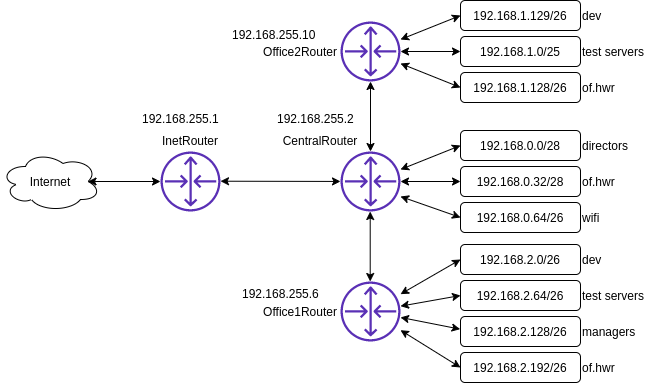

The diagram above was exported from draw.io. Its source (the exported page's mxGraphModel, read from the mxfile embedded in the PNG):
<mxGraphModel dx="1185" dy="600" grid="1" gridSize="10" guides="1" tooltips="1" connect="1" arrows="1" fold="1" page="1" pageScale="1" pageWidth="1169" pageHeight="827" math="0" shadow="0">
  <root>
    <mxCell id="0" />
    <mxCell id="1" parent="0" />
    <mxCell id="qJqASGsKoDIc9pqRp3gY-1" value="Internet" style="ellipse;shape=cloud;whiteSpace=wrap;html=1;align=center;" vertex="1" parent="1">
      <mxGeometry x="90" y="180" width="100" height="60" as="geometry" />
    </mxCell>
    <mxCell id="qJqASGsKoDIc9pqRp3gY-3" value="" style="outlineConnect=0;fontColor=#232F3E;gradientColor=none;fillColor=#5A30B5;strokeColor=none;dashed=0;verticalLabelPosition=bottom;verticalAlign=top;align=center;html=1;fontSize=12;fontStyle=0;aspect=fixed;pointerEvents=1;shape=mxgraph.aws4.router;" vertex="1" parent="1">
      <mxGeometry x="250" y="180" width="60" height="60" as="geometry" />
    </mxCell>
    <mxCell id="qJqASGsKoDIc9pqRp3gY-4" value="" style="outlineConnect=0;fontColor=#232F3E;gradientColor=none;fillColor=#5A30B5;strokeColor=none;dashed=0;verticalLabelPosition=bottom;verticalAlign=top;align=center;html=1;fontSize=12;fontStyle=0;aspect=fixed;pointerEvents=1;shape=mxgraph.aws4.router;" vertex="1" parent="1">
      <mxGeometry x="430" y="180" width="60" height="60" as="geometry" />
    </mxCell>
    <mxCell id="qJqASGsKoDIc9pqRp3gY-5" value="" style="outlineConnect=0;fontColor=#232F3E;gradientColor=none;fillColor=#5A30B5;strokeColor=none;dashed=0;verticalLabelPosition=bottom;verticalAlign=top;align=center;html=1;fontSize=12;fontStyle=0;aspect=fixed;pointerEvents=1;shape=mxgraph.aws4.router;" vertex="1" parent="1">
      <mxGeometry x="430" y="50" width="60" height="60" as="geometry" />
    </mxCell>
    <mxCell id="qJqASGsKoDIc9pqRp3gY-6" value="" style="outlineConnect=0;fontColor=#232F3E;gradientColor=none;fillColor=#5A30B5;strokeColor=none;dashed=0;verticalLabelPosition=bottom;verticalAlign=top;align=center;html=1;fontSize=12;fontStyle=0;aspect=fixed;pointerEvents=1;shape=mxgraph.aws4.router;" vertex="1" parent="1">
      <mxGeometry x="430" y="310" width="60" height="60" as="geometry" />
    </mxCell>
    <mxCell id="qJqASGsKoDIc9pqRp3gY-11" value="" style="rounded=1;whiteSpace=wrap;html=1;" vertex="1" parent="1">
      <mxGeometry x="550" y="273" width="120" height="30" as="geometry" />
    </mxCell>
    <mxCell id="qJqASGsKoDIc9pqRp3gY-13" value="" style="endArrow=classic;startArrow=classic;html=1;entryX=0.875;entryY=0.5;entryDx=0;entryDy=0;entryPerimeter=0;" edge="1" parent="1" source="qJqASGsKoDIc9pqRp3gY-3" target="qJqASGsKoDIc9pqRp3gY-1">
      <mxGeometry width="50" height="50" relative="1" as="geometry">
        <mxPoint x="140" y="370" as="sourcePoint" />
        <mxPoint x="190" y="320" as="targetPoint" />
      </mxGeometry>
    </mxCell>
    <mxCell id="qJqASGsKoDIc9pqRp3gY-14" value="" style="endArrow=classic;startArrow=classic;html=1;entryX=0.875;entryY=0.5;entryDx=0;entryDy=0;entryPerimeter=0;" edge="1" parent="1" source="qJqASGsKoDIc9pqRp3gY-4">
      <mxGeometry width="50" height="50" relative="1" as="geometry">
        <mxPoint x="382.5" y="209.71000000000012" as="sourcePoint" />
        <mxPoint x="310" y="209.71000000000012" as="targetPoint" />
      </mxGeometry>
    </mxCell>
    <mxCell id="qJqASGsKoDIc9pqRp3gY-15" value="" style="endArrow=classic;startArrow=classic;html=1;exitX=0.5;exitY=1;exitDx=0;exitDy=0;exitPerimeter=0;" edge="1" parent="1" source="qJqASGsKoDIc9pqRp3gY-5" target="qJqASGsKoDIc9pqRp3gY-4">
      <mxGeometry width="50" height="50" relative="1" as="geometry">
        <mxPoint x="270" y="230.0000000000001" as="sourcePoint" />
        <mxPoint x="197.5" y="230.0000000000001" as="targetPoint" />
      </mxGeometry>
    </mxCell>
    <mxCell id="qJqASGsKoDIc9pqRp3gY-16" value="" style="endArrow=classic;startArrow=classic;html=1;exitX=0.5;exitY=1;exitDx=0;exitDy=0;exitPerimeter=0;" edge="1" parent="1">
      <mxGeometry width="50" height="50" relative="1" as="geometry">
        <mxPoint x="459.71" y="240" as="sourcePoint" />
        <mxPoint x="459.71" y="310" as="targetPoint" />
      </mxGeometry>
    </mxCell>
    <mxCell id="qJqASGsKoDIc9pqRp3gY-17" value="" style="rounded=1;whiteSpace=wrap;html=1;" vertex="1" parent="1">
      <mxGeometry x="550" y="309" width="120" height="30" as="geometry" />
    </mxCell>
    <mxCell id="qJqASGsKoDIc9pqRp3gY-18" value="" style="rounded=1;whiteSpace=wrap;html=1;" vertex="1" parent="1">
      <mxGeometry x="550" y="345" width="120" height="30" as="geometry" />
    </mxCell>
    <mxCell id="qJqASGsKoDIc9pqRp3gY-19" value="" style="rounded=1;whiteSpace=wrap;html=1;" vertex="1" parent="1">
      <mxGeometry x="550" y="381" width="120" height="30" as="geometry" />
    </mxCell>
    <mxCell id="qJqASGsKoDIc9pqRp3gY-20" value="" style="rounded=1;whiteSpace=wrap;html=1;" vertex="1" parent="1">
      <mxGeometry x="550" y="29" width="120" height="30" as="geometry" />
    </mxCell>
    <mxCell id="qJqASGsKoDIc9pqRp3gY-21" value="" style="rounded=1;whiteSpace=wrap;html=1;" vertex="1" parent="1">
      <mxGeometry x="550" y="65" width="120" height="30" as="geometry" />
    </mxCell>
    <mxCell id="qJqASGsKoDIc9pqRp3gY-22" value="" style="rounded=1;whiteSpace=wrap;html=1;" vertex="1" parent="1">
      <mxGeometry x="550" y="101" width="120" height="30" as="geometry" />
    </mxCell>
    <mxCell id="qJqASGsKoDIc9pqRp3gY-23" value="" style="rounded=1;whiteSpace=wrap;html=1;" vertex="1" parent="1">
      <mxGeometry x="550" y="159" width="120" height="30" as="geometry" />
    </mxCell>
    <mxCell id="qJqASGsKoDIc9pqRp3gY-24" value="" style="rounded=1;whiteSpace=wrap;html=1;" vertex="1" parent="1">
      <mxGeometry x="550" y="195" width="120" height="30" as="geometry" />
    </mxCell>
    <mxCell id="qJqASGsKoDIc9pqRp3gY-25" value="" style="rounded=1;whiteSpace=wrap;html=1;" vertex="1" parent="1">
      <mxGeometry x="550" y="231" width="120" height="30" as="geometry" />
    </mxCell>
    <mxCell id="qJqASGsKoDIc9pqRp3gY-26" value="" style="endArrow=classic;startArrow=classic;html=1;entryX=0;entryY=0.5;entryDx=0;entryDy=0;" edge="1" parent="1" source="qJqASGsKoDIc9pqRp3gY-6" target="qJqASGsKoDIc9pqRp3gY-19">
      <mxGeometry width="50" height="50" relative="1" as="geometry">
        <mxPoint x="270" y="460" as="sourcePoint" />
        <mxPoint x="320" y="410" as="targetPoint" />
      </mxGeometry>
    </mxCell>
    <mxCell id="qJqASGsKoDIc9pqRp3gY-30" value="" style="endArrow=classic;startArrow=classic;html=1;entryX=-0.003;entryY=0.422;entryDx=0;entryDy=0;entryPerimeter=0;" edge="1" parent="1" source="qJqASGsKoDIc9pqRp3gY-6" target="qJqASGsKoDIc9pqRp3gY-18">
      <mxGeometry width="50" height="50" relative="1" as="geometry">
        <mxPoint x="500" y="340" as="sourcePoint" />
        <mxPoint x="560" y="433" as="targetPoint" />
      </mxGeometry>
    </mxCell>
    <mxCell id="qJqASGsKoDIc9pqRp3gY-31" value="" style="endArrow=classic;startArrow=classic;html=1;entryX=0;entryY=0.5;entryDx=0;entryDy=0;" edge="1" parent="1" source="qJqASGsKoDIc9pqRp3gY-6" target="qJqASGsKoDIc9pqRp3gY-17">
      <mxGeometry width="50" height="50" relative="1" as="geometry">
        <mxPoint x="510" y="387.66666666666663" as="sourcePoint" />
        <mxPoint x="570" y="443" as="targetPoint" />
      </mxGeometry>
    </mxCell>
    <mxCell id="qJqASGsKoDIc9pqRp3gY-32" value="" style="endArrow=classic;startArrow=classic;html=1;entryX=0;entryY=0.5;entryDx=0;entryDy=0;" edge="1" parent="1" source="qJqASGsKoDIc9pqRp3gY-6" target="qJqASGsKoDIc9pqRp3gY-11">
      <mxGeometry width="50" height="50" relative="1" as="geometry">
        <mxPoint x="500" y="320" as="sourcePoint" />
        <mxPoint x="580" y="453" as="targetPoint" />
      </mxGeometry>
    </mxCell>
    <mxCell id="qJqASGsKoDIc9pqRp3gY-33" value="" style="endArrow=classic;startArrow=classic;html=1;entryX=0;entryY=0.5;entryDx=0;entryDy=0;" edge="1" parent="1" target="qJqASGsKoDIc9pqRp3gY-25">
      <mxGeometry width="50" height="50" relative="1" as="geometry">
        <mxPoint x="490" y="224.99666666666664" as="sourcePoint" />
        <mxPoint x="550" y="280.33000000000004" as="targetPoint" />
      </mxGeometry>
    </mxCell>
    <mxCell id="qJqASGsKoDIc9pqRp3gY-34" value="" style="endArrow=classic;startArrow=classic;html=1;entryX=0;entryY=0.5;entryDx=0;entryDy=0;" edge="1" parent="1" source="qJqASGsKoDIc9pqRp3gY-4" target="qJqASGsKoDIc9pqRp3gY-24">
      <mxGeometry width="50" height="50" relative="1" as="geometry">
        <mxPoint x="500" y="234.99666666666667" as="sourcePoint" />
        <mxPoint x="560" y="256" as="targetPoint" />
      </mxGeometry>
    </mxCell>
    <mxCell id="qJqASGsKoDIc9pqRp3gY-35" value="" style="endArrow=classic;startArrow=classic;html=1;entryX=0;entryY=0.5;entryDx=0;entryDy=0;" edge="1" parent="1" source="qJqASGsKoDIc9pqRp3gY-4" target="qJqASGsKoDIc9pqRp3gY-23">
      <mxGeometry width="50" height="50" relative="1" as="geometry">
        <mxPoint x="510" y="244.99666666666667" as="sourcePoint" />
        <mxPoint x="570" y="266" as="targetPoint" />
      </mxGeometry>
    </mxCell>
    <mxCell id="qJqASGsKoDIc9pqRp3gY-36" value="" style="endArrow=classic;startArrow=classic;html=1;entryX=0;entryY=0.5;entryDx=0;entryDy=0;" edge="1" parent="1" source="qJqASGsKoDIc9pqRp3gY-5" target="qJqASGsKoDIc9pqRp3gY-20">
      <mxGeometry width="50" height="50" relative="1" as="geometry">
        <mxPoint x="490" y="58.99666666666667" as="sourcePoint" />
        <mxPoint x="550" y="80" as="targetPoint" />
      </mxGeometry>
    </mxCell>
    <mxCell id="qJqASGsKoDIc9pqRp3gY-37" value="" style="endArrow=classic;startArrow=classic;html=1;entryX=0;entryY=0.5;entryDx=0;entryDy=0;" edge="1" parent="1" source="qJqASGsKoDIc9pqRp3gY-5" target="qJqASGsKoDIc9pqRp3gY-21">
      <mxGeometry width="50" height="50" relative="1" as="geometry">
        <mxPoint x="500" y="68.99666666666667" as="sourcePoint" />
        <mxPoint x="560" y="54" as="targetPoint" />
      </mxGeometry>
    </mxCell>
    <mxCell id="qJqASGsKoDIc9pqRp3gY-38" value="" style="endArrow=classic;startArrow=classic;html=1;entryX=0;entryY=0.5;entryDx=0;entryDy=0;" edge="1" parent="1" source="qJqASGsKoDIc9pqRp3gY-5" target="qJqASGsKoDIc9pqRp3gY-22">
      <mxGeometry width="50" height="50" relative="1" as="geometry">
        <mxPoint x="510" y="78.99666666666667" as="sourcePoint" />
        <mxPoint x="570" y="64" as="targetPoint" />
      </mxGeometry>
    </mxCell>
    <mxCell id="qJqASGsKoDIc9pqRp3gY-39" value="InetRouter" style="text;html=1;strokeColor=none;fillColor=none;align=center;verticalAlign=middle;whiteSpace=wrap;rounded=0;" vertex="1" parent="1">
      <mxGeometry x="260" y="159" width="40" height="20" as="geometry" />
    </mxCell>
    <mxCell id="qJqASGsKoDIc9pqRp3gY-40" value="Office2Router" style="text;html=1;strokeColor=none;fillColor=none;align=center;verticalAlign=middle;whiteSpace=wrap;rounded=0;" vertex="1" parent="1">
      <mxGeometry x="360" y="70" width="60" height="20" as="geometry" />
    </mxCell>
    <mxCell id="qJqASGsKoDIc9pqRp3gY-41" value="Office1Router" style="text;html=1;strokeColor=none;fillColor=none;align=center;verticalAlign=middle;whiteSpace=wrap;rounded=0;" vertex="1" parent="1">
      <mxGeometry x="360" y="330" width="60" height="20" as="geometry" />
    </mxCell>
    <mxCell id="qJqASGsKoDIc9pqRp3gY-42" value="CentralRouter" style="text;html=1;strokeColor=none;fillColor=none;align=center;verticalAlign=middle;whiteSpace=wrap;rounded=0;" vertex="1" parent="1">
      <mxGeometry x="380" y="159" width="60" height="20" as="geometry" />
    </mxCell>
    <mxCell id="qJqASGsKoDIc9pqRp3gY-43" value="192.168.1.128/26" style="text;html=1;strokeColor=none;fillColor=none;align=center;verticalAlign=middle;whiteSpace=wrap;rounded=0;" vertex="1" parent="1">
      <mxGeometry x="550" y="106" width="120" height="20" as="geometry" />
    </mxCell>
    <mxCell id="qJqASGsKoDIc9pqRp3gY-44" value="192.168.1.0/25" style="text;html=1;strokeColor=none;fillColor=none;align=center;verticalAlign=middle;whiteSpace=wrap;rounded=0;" vertex="1" parent="1">
      <mxGeometry x="550" y="70" width="120" height="20" as="geometry" />
    </mxCell>
    <mxCell id="qJqASGsKoDIc9pqRp3gY-45" value="192.168.1.129/26" style="text;html=1;strokeColor=none;fillColor=none;align=center;verticalAlign=middle;whiteSpace=wrap;rounded=0;" vertex="1" parent="1">
      <mxGeometry x="550" y="34" width="120" height="20" as="geometry" />
    </mxCell>
    <mxCell id="qJqASGsKoDIc9pqRp3gY-46" value="192.168.0.0/28" style="text;html=1;strokeColor=none;fillColor=none;align=center;verticalAlign=middle;whiteSpace=wrap;rounded=0;" vertex="1" parent="1">
      <mxGeometry x="550" y="164" width="120" height="20" as="geometry" />
    </mxCell>
    <mxCell id="qJqASGsKoDIc9pqRp3gY-47" value="192.168.0.32/28" style="text;html=1;strokeColor=none;fillColor=none;align=center;verticalAlign=middle;whiteSpace=wrap;rounded=0;" vertex="1" parent="1">
      <mxGeometry x="550" y="200" width="120" height="20" as="geometry" />
    </mxCell>
    <mxCell id="qJqASGsKoDIc9pqRp3gY-48" value="192.168.0.64/26" style="text;html=1;strokeColor=none;fillColor=none;align=center;verticalAlign=middle;whiteSpace=wrap;rounded=0;" vertex="1" parent="1">
      <mxGeometry x="550" y="236" width="120" height="20" as="geometry" />
    </mxCell>
    <mxCell id="qJqASGsKoDIc9pqRp3gY-49" value="192.168.2.0/26" style="text;html=1;strokeColor=none;fillColor=none;align=center;verticalAlign=middle;whiteSpace=wrap;rounded=0;" vertex="1" parent="1">
      <mxGeometry x="550" y="278" width="120" height="20" as="geometry" />
    </mxCell>
    <mxCell id="qJqASGsKoDIc9pqRp3gY-50" value="192.168.2.64/26" style="text;html=1;strokeColor=none;fillColor=none;align=center;verticalAlign=middle;whiteSpace=wrap;rounded=0;" vertex="1" parent="1">
      <mxGeometry x="550" y="314" width="120" height="20" as="geometry" />
    </mxCell>
    <mxCell id="qJqASGsKoDIc9pqRp3gY-51" value="192.168.2.128/26" style="text;html=1;strokeColor=none;fillColor=none;align=center;verticalAlign=middle;whiteSpace=wrap;rounded=0;" vertex="1" parent="1">
      <mxGeometry x="550" y="350" width="120" height="20" as="geometry" />
    </mxCell>
    <mxCell id="qJqASGsKoDIc9pqRp3gY-52" value="192.168.2.192/26" style="text;html=1;strokeColor=none;fillColor=none;align=center;verticalAlign=middle;whiteSpace=wrap;rounded=0;" vertex="1" parent="1">
      <mxGeometry x="550" y="386" width="120" height="20" as="geometry" />
    </mxCell>
    <mxCell id="qJqASGsKoDIc9pqRp3gY-53" value="dev" style="text;html=1;strokeColor=none;fillColor=none;align=left;verticalAlign=middle;whiteSpace=wrap;rounded=0;" vertex="1" parent="1">
      <mxGeometry x="670" y="278" width="40" height="20" as="geometry" />
    </mxCell>
    <mxCell id="qJqASGsKoDIc9pqRp3gY-54" value="test servers" style="text;html=1;strokeColor=none;fillColor=none;align=left;verticalAlign=middle;whiteSpace=wrap;rounded=0;" vertex="1" parent="1">
      <mxGeometry x="670" y="314" width="70" height="20" as="geometry" />
    </mxCell>
    <mxCell id="qJqASGsKoDIc9pqRp3gY-55" value="managers" style="text;html=1;strokeColor=none;fillColor=none;align=left;verticalAlign=middle;whiteSpace=wrap;rounded=0;" vertex="1" parent="1">
      <mxGeometry x="670" y="350" width="50" height="20" as="geometry" />
    </mxCell>
    <mxCell id="qJqASGsKoDIc9pqRp3gY-56" value="of.hwr" style="text;html=1;strokeColor=none;fillColor=none;align=left;verticalAlign=middle;whiteSpace=wrap;rounded=0;" vertex="1" parent="1">
      <mxGeometry x="670" y="386" width="40" height="20" as="geometry" />
    </mxCell>
    <mxCell id="qJqASGsKoDIc9pqRp3gY-57" value="directors" style="text;html=1;strokeColor=none;fillColor=none;align=center;verticalAlign=middle;whiteSpace=wrap;rounded=0;" vertex="1" parent="1">
      <mxGeometry x="670" y="164" width="50" height="20" as="geometry" />
    </mxCell>
    <mxCell id="qJqASGsKoDIc9pqRp3gY-58" value="of.hwr" style="text;html=1;strokeColor=none;fillColor=none;align=left;verticalAlign=middle;whiteSpace=wrap;rounded=0;" vertex="1" parent="1">
      <mxGeometry x="670" y="200" width="40" height="20" as="geometry" />
    </mxCell>
    <mxCell id="qJqASGsKoDIc9pqRp3gY-59" value="wifi" style="text;html=1;strokeColor=none;fillColor=none;align=left;verticalAlign=middle;whiteSpace=wrap;rounded=0;" vertex="1" parent="1">
      <mxGeometry x="670" y="236" width="40" height="20" as="geometry" />
    </mxCell>
    <mxCell id="qJqASGsKoDIc9pqRp3gY-61" value="dev" style="text;html=1;strokeColor=none;fillColor=none;align=left;verticalAlign=middle;whiteSpace=wrap;rounded=0;" vertex="1" parent="1">
      <mxGeometry x="670" y="34" width="40" height="20" as="geometry" />
    </mxCell>
    <mxCell id="qJqASGsKoDIc9pqRp3gY-63" value="test servers" style="text;html=1;strokeColor=none;fillColor=none;align=left;verticalAlign=middle;whiteSpace=wrap;rounded=0;" vertex="1" parent="1">
      <mxGeometry x="670" y="70" width="70" height="20" as="geometry" />
    </mxCell>
    <mxCell id="qJqASGsKoDIc9pqRp3gY-64" value="of.hwr" style="text;html=1;strokeColor=none;fillColor=none;align=left;verticalAlign=middle;whiteSpace=wrap;rounded=0;" vertex="1" parent="1">
      <mxGeometry x="670" y="106" width="40" height="20" as="geometry" />
    </mxCell>
    <UserObject label="192.168.255.1" link="192.168.255.1" id="qJqASGsKoDIc9pqRp3gY-65">
      <mxCell style="text;whiteSpace=wrap;html=1;" vertex="1" parent="1">
        <mxGeometry x="230" y="134" width="100" height="30" as="geometry" />
      </mxCell>
    </UserObject>
    <UserObject label="192.168.255.2" link="192.168.255.2" id="qJqASGsKoDIc9pqRp3gY-66">
      <mxCell style="text;whiteSpace=wrap;html=1;" vertex="1" parent="1">
        <mxGeometry x="365" y="134" width="90" height="30" as="geometry" />
      </mxCell>
    </UserObject>
    <UserObject label="192.168.255.6" link="192.168.255.6" id="qJqASGsKoDIc9pqRp3gY-67">
      <mxCell style="text;whiteSpace=wrap;html=1;" vertex="1" parent="1">
        <mxGeometry x="330" y="309" width="100" height="30" as="geometry" />
      </mxCell>
    </UserObject>
    <UserObject label="192.168.255.10" link="192.168.255.10" id="qJqASGsKoDIc9pqRp3gY-68">
      <mxCell style="text;whiteSpace=wrap;html=1;" vertex="1" parent="1">
        <mxGeometry x="320" y="50" width="110" height="30" as="geometry" />
      </mxCell>
    </UserObject>
  </root>
</mxGraphModel>